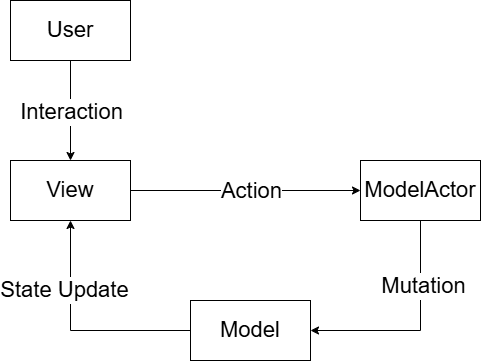

The diagram above was exported from draw.io. Its source (the exported page's mxGraphModel, read from the mxfile embedded in the PNG):
<mxGraphModel dx="934" dy="597" grid="1" gridSize="10" guides="1" tooltips="1" connect="1" arrows="1" fold="1" page="1" pageScale="1" pageWidth="827" pageHeight="1169" math="0" shadow="0">
  <root>
    <mxCell id="0" />
    <mxCell id="1" parent="0" />
    <mxCell id="bnIEGqoDPunhoTcvJwbw-31" edge="1" parent="1" source="bnIEGqoDPunhoTcvJwbw-1" style="edgeStyle=orthogonalEdgeStyle;rounded=0;orthogonalLoop=1;jettySize=auto;html=1;exitX=1;exitY=0.5;exitDx=0;exitDy=0;entryX=0;entryY=0.5;entryDx=0;entryDy=0;fontSize=22;" target="bnIEGqoDPunhoTcvJwbw-5">
      <mxGeometry relative="1" as="geometry" />
    </mxCell>
    <mxCell id="bnIEGqoDPunhoTcvJwbw-32" connectable="0" parent="bnIEGqoDPunhoTcvJwbw-31" style="edgeLabel;html=1;align=center;verticalAlign=middle;resizable=0;points=[];fontSize=22;" value="Action" vertex="1">
      <mxGeometry relative="1" x="-0.0125" y="-2" as="geometry">
        <mxPoint x="6" y="-2" as="offset" />
      </mxGeometry>
    </mxCell>
    <mxCell id="bnIEGqoDPunhoTcvJwbw-1" parent="1" style="rounded=0;whiteSpace=wrap;html=1;fontSize=22;" value="View" vertex="1">
      <mxGeometry height="60" width="120" x="240" y="200" as="geometry" />
    </mxCell>
    <mxCell id="bnIEGqoDPunhoTcvJwbw-33" edge="1" parent="1" source="bnIEGqoDPunhoTcvJwbw-5" style="rounded=0;orthogonalLoop=1;jettySize=auto;html=1;exitX=0.5;exitY=1;exitDx=0;exitDy=0;entryX=1;entryY=0.5;entryDx=0;entryDy=0;fontSize=22;edgeStyle=orthogonalEdgeStyle;" target="bnIEGqoDPunhoTcvJwbw-7">
      <mxGeometry relative="1" as="geometry" />
    </mxCell>
    <mxCell id="bnIEGqoDPunhoTcvJwbw-34" connectable="0" parent="bnIEGqoDPunhoTcvJwbw-33" style="edgeLabel;html=1;align=center;verticalAlign=middle;resizable=0;points=[];fontSize=22;" value="Mutation" vertex="1">
      <mxGeometry relative="1" x="-0.0538" y="2" as="geometry">
        <mxPoint y="-39" as="offset" />
      </mxGeometry>
    </mxCell>
    <mxCell id="bnIEGqoDPunhoTcvJwbw-5" parent="1" style="rounded=0;whiteSpace=wrap;html=1;fontSize=22;" value="ModelActor" vertex="1">
      <mxGeometry height="60" width="120" x="590" y="200" as="geometry" />
    </mxCell>
    <mxCell id="bnIEGqoDPunhoTcvJwbw-35" edge="1" parent="1" source="bnIEGqoDPunhoTcvJwbw-7" style="rounded=0;orthogonalLoop=1;jettySize=auto;html=1;exitX=0;exitY=0.5;exitDx=0;exitDy=0;entryX=0.5;entryY=1;entryDx=0;entryDy=0;fontSize=22;edgeStyle=orthogonalEdgeStyle;" target="bnIEGqoDPunhoTcvJwbw-1">
      <mxGeometry relative="1" as="geometry" />
    </mxCell>
    <mxCell id="bnIEGqoDPunhoTcvJwbw-36" connectable="0" parent="bnIEGqoDPunhoTcvJwbw-35" style="edgeLabel;html=1;align=center;verticalAlign=middle;resizable=0;points=[];fontSize=22;" value="State Update" vertex="1">
      <mxGeometry relative="1" x="0.0541" y="-5" as="geometry">
        <mxPoint x="-12" y="-40" as="offset" />
      </mxGeometry>
    </mxCell>
    <mxCell id="bnIEGqoDPunhoTcvJwbw-7" parent="1" style="rounded=0;whiteSpace=wrap;html=1;fontSize=22;" value="Model" vertex="1">
      <mxGeometry height="60" width="120" x="420" y="340" as="geometry" />
    </mxCell>
    <mxCell id="bnIEGqoDPunhoTcvJwbw-29" edge="1" parent="1" source="bnIEGqoDPunhoTcvJwbw-20" style="edgeStyle=orthogonalEdgeStyle;rounded=0;orthogonalLoop=1;jettySize=auto;html=1;exitX=0.5;exitY=1;exitDx=0;exitDy=0;entryX=0.5;entryY=0;entryDx=0;entryDy=0;fontSize=22;" target="bnIEGqoDPunhoTcvJwbw-1">
      <mxGeometry relative="1" as="geometry" />
    </mxCell>
    <mxCell id="bnIEGqoDPunhoTcvJwbw-30" connectable="0" parent="bnIEGqoDPunhoTcvJwbw-29" style="edgeLabel;html=1;align=center;verticalAlign=middle;resizable=0;points=[];fontSize=22;" value="Interaction" vertex="1">
      <mxGeometry relative="1" x="0.02" y="-5" as="geometry">
        <mxPoint x="5" as="offset" />
      </mxGeometry>
    </mxCell>
    <mxCell id="bnIEGqoDPunhoTcvJwbw-20" parent="1" style="rounded=0;whiteSpace=wrap;html=1;fontSize=22;" value="User" vertex="1">
      <mxGeometry height="60" width="120" x="240" y="40" as="geometry" />
    </mxCell>
  </root>
</mxGraphModel>